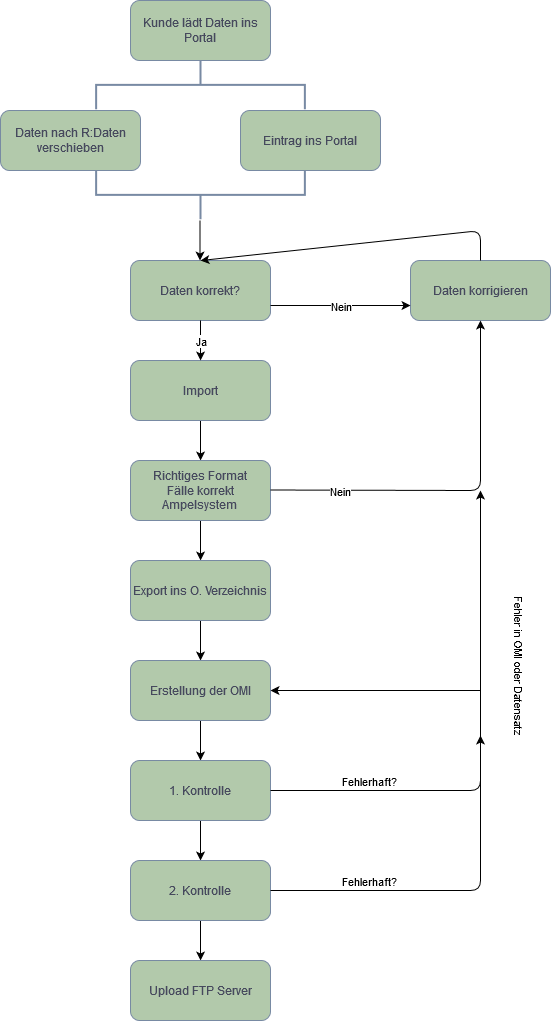

The diagram above was exported from draw.io. Its source (the exported page's mxGraphModel, read from the mxfile embedded in the PNG):
<mxGraphModel dx="1422" dy="803" grid="1" gridSize="10" guides="1" tooltips="1" connect="1" arrows="1" fold="1" page="1" pageScale="1" pageWidth="827" pageHeight="1169" math="0" shadow="0">
  <root>
    <mxCell id="WIyWlLk6GJQsqaUBKTNV-0" />
    <mxCell id="WIyWlLk6GJQsqaUBKTNV-1" parent="WIyWlLk6GJQsqaUBKTNV-0" />
    <mxCell id="WIyWlLk6GJQsqaUBKTNV-3" value="Kunde lädt Daten ins Portal" style="rounded=1;whiteSpace=wrap;html=1;fontSize=12;glass=0;strokeWidth=1;shadow=0;fillColor=#B2C9AB;strokeColor=#788AA3;fontColor=#46495D;" parent="WIyWlLk6GJQsqaUBKTNV-1" vertex="1">
      <mxGeometry x="330" y="50" width="140" height="60" as="geometry" />
    </mxCell>
    <mxCell id="Cw4IKUd1xMTmFbh0upUr-29" value="Daten nach R:Daten verschieben" style="rounded=1;whiteSpace=wrap;html=1;fontSize=12;glass=0;strokeWidth=1;shadow=0;fillColor=#B2C9AB;strokeColor=#788AA3;fontColor=#46495D;" parent="WIyWlLk6GJQsqaUBKTNV-1" vertex="1">
      <mxGeometry x="200" y="160" width="140" height="60" as="geometry" />
    </mxCell>
    <mxCell id="Cw4IKUd1xMTmFbh0upUr-35" value="Eintrag ins Portal" style="rounded=1;whiteSpace=wrap;html=1;fontSize=12;glass=0;strokeWidth=1;shadow=0;fillColor=#B2C9AB;strokeColor=#788AA3;fontColor=#46495D;" parent="WIyWlLk6GJQsqaUBKTNV-1" vertex="1">
      <mxGeometry x="440" y="160" width="140" height="60" as="geometry" />
    </mxCell>
    <mxCell id="Cw4IKUd1xMTmFbh0upUr-37" value="" style="strokeWidth=2;html=1;shape=mxgraph.flowchart.annotation_2;align=left;labelPosition=right;pointerEvents=1;rotation=90;fillColor=#B2C9AB;strokeColor=#788AA3;fontColor=#46495D;" parent="WIyWlLk6GJQsqaUBKTNV-1" vertex="1">
      <mxGeometry x="375.63" y="30" width="48.75" height="208.75" as="geometry" />
    </mxCell>
    <mxCell id="Cw4IKUd1xMTmFbh0upUr-38" value="" style="strokeWidth=2;html=1;shape=mxgraph.flowchart.annotation_2;align=left;labelPosition=right;pointerEvents=1;rotation=-90;fillColor=#B2C9AB;strokeColor=#788AA3;fontColor=#46495D;" parent="WIyWlLk6GJQsqaUBKTNV-1" vertex="1">
      <mxGeometry x="375.63" y="140" width="48.75" height="208.75" as="geometry" />
    </mxCell>
    <mxCell id="Cw4IKUd1xMTmFbh0upUr-39" value="Daten korrekt?" style="rounded=1;whiteSpace=wrap;html=1;fontSize=12;glass=0;strokeWidth=1;shadow=0;fillColor=#B2C9AB;strokeColor=#788AA3;fontColor=#46495D;" parent="WIyWlLk6GJQsqaUBKTNV-1" vertex="1">
      <mxGeometry x="330.01" y="310" width="140" height="60" as="geometry" />
    </mxCell>
    <mxCell id="he3fGnLyIZIicYFvOTa--9" value="" style="edgeStyle=orthogonalEdgeStyle;rounded=0;orthogonalLoop=1;jettySize=auto;html=1;" edge="1" parent="WIyWlLk6GJQsqaUBKTNV-1" source="Cw4IKUd1xMTmFbh0upUr-42" target="he3fGnLyIZIicYFvOTa--0">
      <mxGeometry relative="1" as="geometry" />
    </mxCell>
    <mxCell id="Cw4IKUd1xMTmFbh0upUr-42" value="Import" style="rounded=1;whiteSpace=wrap;html=1;fontSize=12;glass=0;strokeWidth=1;shadow=0;fillColor=#B2C9AB;strokeColor=#788AA3;fontColor=#46495D;" parent="WIyWlLk6GJQsqaUBKTNV-1" vertex="1">
      <mxGeometry x="330.01" y="410" width="140" height="60" as="geometry" />
    </mxCell>
    <mxCell id="Cw4IKUd1xMTmFbh0upUr-43" value="Daten korrigieren" style="rounded=1;whiteSpace=wrap;html=1;fontSize=12;glass=0;strokeWidth=1;shadow=0;fillColor=#B2C9AB;strokeColor=#788AA3;fontColor=#46495D;" parent="WIyWlLk6GJQsqaUBKTNV-1" vertex="1">
      <mxGeometry x="610" y="310" width="140" height="60" as="geometry" />
    </mxCell>
    <mxCell id="he3fGnLyIZIicYFvOTa--21" value="" style="edgeStyle=orthogonalEdgeStyle;rounded=0;orthogonalLoop=1;jettySize=auto;html=1;" edge="1" parent="WIyWlLk6GJQsqaUBKTNV-1" source="he3fGnLyIZIicYFvOTa--0" target="he3fGnLyIZIicYFvOTa--20">
      <mxGeometry relative="1" as="geometry" />
    </mxCell>
    <mxCell id="he3fGnLyIZIicYFvOTa--0" value="&lt;div&gt;Richtiges Format&lt;/div&gt;&lt;div&gt;Fälle korrekt&lt;/div&gt;&lt;div&gt;Ampelsystem&lt;br&gt;&lt;/div&gt;" style="rounded=1;whiteSpace=wrap;html=1;fontSize=12;glass=0;strokeWidth=1;shadow=0;fillColor=#B2C9AB;strokeColor=#788AA3;fontColor=#46495D;" vertex="1" parent="WIyWlLk6GJQsqaUBKTNV-1">
      <mxGeometry x="330.01" y="510" width="140" height="60" as="geometry" />
    </mxCell>
    <mxCell id="he3fGnLyIZIicYFvOTa--7" value="" style="endArrow=classic;html=1;entryX=0.5;entryY=0;entryDx=0;entryDy=0;exitX=0.5;exitY=1;exitDx=0;exitDy=0;" edge="1" parent="WIyWlLk6GJQsqaUBKTNV-1" source="Cw4IKUd1xMTmFbh0upUr-39" target="Cw4IKUd1xMTmFbh0upUr-42">
      <mxGeometry relative="1" as="geometry">
        <mxPoint x="400" y="470" as="sourcePoint" />
        <mxPoint x="500" y="470" as="targetPoint" />
      </mxGeometry>
    </mxCell>
    <mxCell id="he3fGnLyIZIicYFvOTa--8" value="Ja" style="edgeLabel;resizable=0;html=1;align=center;verticalAlign=middle;" connectable="0" vertex="1" parent="he3fGnLyIZIicYFvOTa--7">
      <mxGeometry relative="1" as="geometry" />
    </mxCell>
    <mxCell id="he3fGnLyIZIicYFvOTa--11" value="" style="endArrow=classic;html=1;entryX=0;entryY=0.75;entryDx=0;entryDy=0;exitX=1;exitY=0.75;exitDx=0;exitDy=0;" edge="1" parent="WIyWlLk6GJQsqaUBKTNV-1" source="Cw4IKUd1xMTmFbh0upUr-39" target="Cw4IKUd1xMTmFbh0upUr-43">
      <mxGeometry relative="1" as="geometry">
        <mxPoint x="360" y="440" as="sourcePoint" />
        <mxPoint x="460" y="440" as="targetPoint" />
      </mxGeometry>
    </mxCell>
    <mxCell id="he3fGnLyIZIicYFvOTa--12" value="Nein" style="edgeLabel;resizable=0;html=1;align=center;verticalAlign=middle;" connectable="0" vertex="1" parent="he3fGnLyIZIicYFvOTa--11">
      <mxGeometry relative="1" as="geometry" />
    </mxCell>
    <mxCell id="he3fGnLyIZIicYFvOTa--15" value="" style="endArrow=classic;html=1;" edge="1" parent="WIyWlLk6GJQsqaUBKTNV-1">
      <mxGeometry width="50" height="50" relative="1" as="geometry">
        <mxPoint x="680" y="310" as="sourcePoint" />
        <mxPoint x="400" y="310" as="targetPoint" />
        <Array as="points">
          <mxPoint x="680" y="280" />
        </Array>
      </mxGeometry>
    </mxCell>
    <mxCell id="he3fGnLyIZIicYFvOTa--16" value="" style="edgeStyle=orthogonalEdgeStyle;rounded=0;orthogonalLoop=1;jettySize=auto;html=1;" edge="1" parent="WIyWlLk6GJQsqaUBKTNV-1">
      <mxGeometry relative="1" as="geometry">
        <mxPoint x="399.5" y="270" as="sourcePoint" />
        <mxPoint x="399.5" y="310" as="targetPoint" />
      </mxGeometry>
    </mxCell>
    <mxCell id="he3fGnLyIZIicYFvOTa--18" value="" style="endArrow=classic;html=1;entryX=0.5;entryY=1;entryDx=0;entryDy=0;" edge="1" parent="WIyWlLk6GJQsqaUBKTNV-1" target="Cw4IKUd1xMTmFbh0upUr-43">
      <mxGeometry relative="1" as="geometry">
        <mxPoint x="470.01" y="539.5" as="sourcePoint" />
        <mxPoint x="570.01" y="539.5" as="targetPoint" />
        <Array as="points">
          <mxPoint x="680" y="540" />
        </Array>
      </mxGeometry>
    </mxCell>
    <mxCell id="he3fGnLyIZIicYFvOTa--19" value="Nein" style="edgeLabel;resizable=0;html=1;align=center;verticalAlign=middle;" connectable="0" vertex="1" parent="he3fGnLyIZIicYFvOTa--18">
      <mxGeometry relative="1" as="geometry">
        <mxPoint x="-120.01" y="0.05" as="offset" />
      </mxGeometry>
    </mxCell>
    <mxCell id="he3fGnLyIZIicYFvOTa--23" value="" style="edgeStyle=orthogonalEdgeStyle;rounded=0;orthogonalLoop=1;jettySize=auto;html=1;" edge="1" parent="WIyWlLk6GJQsqaUBKTNV-1" source="he3fGnLyIZIicYFvOTa--20" target="he3fGnLyIZIicYFvOTa--22">
      <mxGeometry relative="1" as="geometry" />
    </mxCell>
    <mxCell id="he3fGnLyIZIicYFvOTa--20" value="Export ins O. Verzeichnis" style="rounded=1;whiteSpace=wrap;html=1;fontSize=12;glass=0;strokeWidth=1;shadow=0;fillColor=#B2C9AB;strokeColor=#788AA3;fontColor=#46495D;" vertex="1" parent="WIyWlLk6GJQsqaUBKTNV-1">
      <mxGeometry x="330" y="610" width="140" height="60" as="geometry" />
    </mxCell>
    <mxCell id="he3fGnLyIZIicYFvOTa--28" value="" style="edgeStyle=orthogonalEdgeStyle;rounded=0;orthogonalLoop=1;jettySize=auto;html=1;" edge="1" parent="WIyWlLk6GJQsqaUBKTNV-1" source="he3fGnLyIZIicYFvOTa--22" target="he3fGnLyIZIicYFvOTa--24">
      <mxGeometry relative="1" as="geometry" />
    </mxCell>
    <mxCell id="he3fGnLyIZIicYFvOTa--22" value="Erstellung der OMI" style="rounded=1;whiteSpace=wrap;html=1;fontSize=12;glass=0;strokeWidth=1;shadow=0;fillColor=#B2C9AB;strokeColor=#788AA3;fontColor=#46495D;" vertex="1" parent="WIyWlLk6GJQsqaUBKTNV-1">
      <mxGeometry x="330" y="710" width="140" height="60" as="geometry" />
    </mxCell>
    <mxCell id="he3fGnLyIZIicYFvOTa--31" value="" style="edgeStyle=orthogonalEdgeStyle;rounded=0;orthogonalLoop=1;jettySize=auto;html=1;" edge="1" parent="WIyWlLk6GJQsqaUBKTNV-1" source="he3fGnLyIZIicYFvOTa--24" target="he3fGnLyIZIicYFvOTa--30">
      <mxGeometry relative="1" as="geometry" />
    </mxCell>
    <mxCell id="he3fGnLyIZIicYFvOTa--24" value="1. Kontrolle" style="rounded=1;whiteSpace=wrap;html=1;fontSize=12;glass=0;strokeWidth=1;shadow=0;fillColor=#B2C9AB;strokeColor=#788AA3;fontColor=#46495D;" vertex="1" parent="WIyWlLk6GJQsqaUBKTNV-1">
      <mxGeometry x="330" y="810" width="140" height="60" as="geometry" />
    </mxCell>
    <mxCell id="he3fGnLyIZIicYFvOTa--25" value="" style="endArrow=classic;html=1;exitX=1;exitY=0.5;exitDx=0;exitDy=0;" edge="1" parent="WIyWlLk6GJQsqaUBKTNV-1" source="he3fGnLyIZIicYFvOTa--24">
      <mxGeometry relative="1" as="geometry">
        <mxPoint x="470" y="849.5" as="sourcePoint" />
        <mxPoint x="680" y="540" as="targetPoint" />
        <Array as="points">
          <mxPoint x="680" y="840" />
        </Array>
      </mxGeometry>
    </mxCell>
    <mxCell id="he3fGnLyIZIicYFvOTa--26" value="Fehler in OMI oder Datensatz" style="edgeLabel;resizable=0;html=1;align=center;verticalAlign=middle;rotation=90;" connectable="0" vertex="1" parent="he3fGnLyIZIicYFvOTa--25">
      <mxGeometry relative="1" as="geometry">
        <mxPoint x="40" y="-80" as="offset" />
      </mxGeometry>
    </mxCell>
    <mxCell id="he3fGnLyIZIicYFvOTa--27" value="Fehlerhaft? " style="edgeLabel;resizable=0;html=1;align=left;verticalAlign=bottom;" connectable="0" vertex="1" parent="he3fGnLyIZIicYFvOTa--25">
      <mxGeometry x="-1" relative="1" as="geometry">
        <mxPoint x="70" as="offset" />
      </mxGeometry>
    </mxCell>
    <mxCell id="he3fGnLyIZIicYFvOTa--29" value="" style="endArrow=classic;html=1;entryX=1;entryY=0.5;entryDx=0;entryDy=0;" edge="1" parent="WIyWlLk6GJQsqaUBKTNV-1" target="he3fGnLyIZIicYFvOTa--22">
      <mxGeometry width="50" height="50" relative="1" as="geometry">
        <mxPoint x="680" y="740" as="sourcePoint" />
        <mxPoint x="610" y="700" as="targetPoint" />
      </mxGeometry>
    </mxCell>
    <mxCell id="he3fGnLyIZIicYFvOTa--33" value="" style="edgeStyle=orthogonalEdgeStyle;rounded=0;orthogonalLoop=1;jettySize=auto;html=1;" edge="1" parent="WIyWlLk6GJQsqaUBKTNV-1" source="he3fGnLyIZIicYFvOTa--30" target="he3fGnLyIZIicYFvOTa--32">
      <mxGeometry relative="1" as="geometry" />
    </mxCell>
    <mxCell id="he3fGnLyIZIicYFvOTa--30" value="2. Kontrolle" style="rounded=1;whiteSpace=wrap;html=1;fontSize=12;glass=0;strokeWidth=1;shadow=0;fillColor=#B2C9AB;strokeColor=#788AA3;fontColor=#46495D;" vertex="1" parent="WIyWlLk6GJQsqaUBKTNV-1">
      <mxGeometry x="330.01" y="910" width="140" height="60" as="geometry" />
    </mxCell>
    <mxCell id="he3fGnLyIZIicYFvOTa--32" value="Upload FTP Server" style="rounded=1;whiteSpace=wrap;html=1;fontSize=12;glass=0;strokeWidth=1;shadow=0;fillColor=#B2C9AB;strokeColor=#788AA3;fontColor=#46495D;" vertex="1" parent="WIyWlLk6GJQsqaUBKTNV-1">
      <mxGeometry x="330" y="1010" width="140" height="60" as="geometry" />
    </mxCell>
    <mxCell id="he3fGnLyIZIicYFvOTa--34" value="" style="endArrow=classic;html=1;exitX=1;exitY=0.5;exitDx=0;exitDy=0;" edge="1" parent="WIyWlLk6GJQsqaUBKTNV-1" source="he3fGnLyIZIicYFvOTa--30">
      <mxGeometry relative="1" as="geometry">
        <mxPoint x="470" y="895" as="sourcePoint" />
        <mxPoint x="680" y="785" as="targetPoint" />
        <Array as="points">
          <mxPoint x="680" y="940" />
        </Array>
      </mxGeometry>
    </mxCell>
    <mxCell id="he3fGnLyIZIicYFvOTa--36" value="Fehlerhaft? " style="edgeLabel;resizable=0;html=1;align=left;verticalAlign=bottom;" connectable="0" vertex="1" parent="he3fGnLyIZIicYFvOTa--34">
      <mxGeometry x="-1" relative="1" as="geometry">
        <mxPoint x="70" as="offset" />
      </mxGeometry>
    </mxCell>
  </root>
</mxGraphModel>